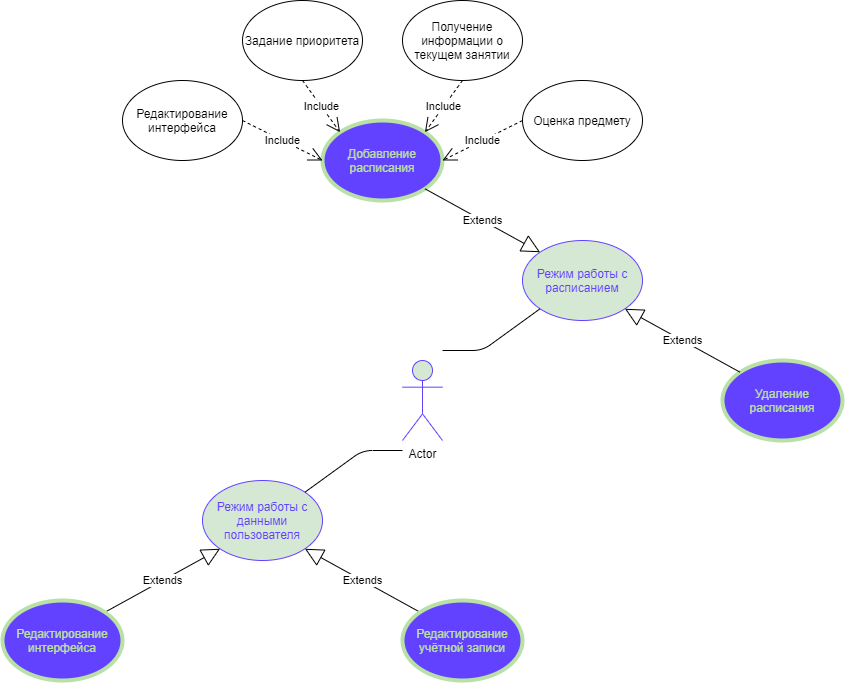

The diagram above was exported from draw.io. Its source (the exported page's mxGraphModel, read from the mxfile embedded in the PNG):
<mxGraphModel dx="1732" dy="672" grid="1" gridSize="10" guides="1" tooltips="1" connect="1" arrows="1" fold="1" page="1" pageScale="1" pageWidth="827" pageHeight="1169" background="#FFFFFF" math="0" shadow="0">
  <root>
    <mxCell id="0" />
    <mxCell id="1" parent="0" />
    <mxCell id="ny69X2dQuiDxhjEzQBsG-1" value="Actor" style="shape=umlActor;verticalLabelPosition=bottom;verticalAlign=top;html=1;outlineConnect=0;fillColor=#d5e8d4;strokeColor=#6242FF;" parent="1" vertex="1">
      <mxGeometry x="400" y="520" width="40" height="80" as="geometry" />
    </mxCell>
    <mxCell id="ny69X2dQuiDxhjEzQBsG-4" value="&lt;font color=&quot;#6242ff&quot;&gt;Режим работы с расписанием&lt;/font&gt;" style="ellipse;whiteSpace=wrap;html=1;fillColor=#d5e8d4;strokeColor=#6242FF;" parent="1" vertex="1">
      <mxGeometry x="520" y="400" width="120" height="80" as="geometry" />
    </mxCell>
    <mxCell id="ny69X2dQuiDxhjEzQBsG-5" value="&lt;font color=&quot;#6242ff&quot;&gt;Режим работы с данными пользователя&lt;/font&gt;" style="ellipse;whiteSpace=wrap;html=1;fillColor=#d5e8d4;strokeColor=#6242FF;" parent="1" vertex="1">
      <mxGeometry x="200" y="640" width="120" height="80" as="geometry" />
    </mxCell>
    <mxCell id="ny69X2dQuiDxhjEzQBsG-6" value="" style="endArrow=none;html=1;exitX=1;exitY=0;exitDx=0;exitDy=0;" parent="1" source="ny69X2dQuiDxhjEzQBsG-5" edge="1">
      <mxGeometry width="50" height="50" relative="1" as="geometry">
        <mxPoint x="310" y="570" as="sourcePoint" />
        <mxPoint x="400" y="610" as="targetPoint" />
        <Array as="points">
          <mxPoint x="360" y="610" />
        </Array>
      </mxGeometry>
    </mxCell>
    <mxCell id="ny69X2dQuiDxhjEzQBsG-7" value="" style="endArrow=none;html=1;entryX=0;entryY=1;entryDx=0;entryDy=0;" parent="1" target="ny69X2dQuiDxhjEzQBsG-4" edge="1">
      <mxGeometry width="50" height="50" relative="1" as="geometry">
        <mxPoint x="440" y="510" as="sourcePoint" />
        <mxPoint x="420" y="535" as="targetPoint" />
        <Array as="points">
          <mxPoint x="480" y="510" />
        </Array>
      </mxGeometry>
    </mxCell>
    <mxCell id="ny69X2dQuiDxhjEzQBsG-8" value="Extends" style="endArrow=block;endSize=16;endFill=0;html=1;entryX=0;entryY=1;entryDx=0;entryDy=0;exitX=1;exitY=0;exitDx=0;exitDy=0;" parent="1" source="xM2IzWGOzcDDvVnLuCNK-3" target="ny69X2dQuiDxhjEzQBsG-5" edge="1">
      <mxGeometry width="160" relative="1" as="geometry">
        <mxPoint x="120" y="760" as="sourcePoint" />
        <mxPoint x="250" y="790" as="targetPoint" />
      </mxGeometry>
    </mxCell>
    <mxCell id="ny69X2dQuiDxhjEzQBsG-32" value="&lt;font color=&quot;#b9e0a5&quot;&gt;Добавление расписания&lt;/font&gt;" style="ellipse;whiteSpace=wrap;html=1;fillColor=#6242FF;strokeColor=#B9E0A5;strokeWidth=4;" parent="1" vertex="1">
      <mxGeometry x="320" y="280" width="120" height="80" as="geometry" />
    </mxCell>
    <mxCell id="ny69X2dQuiDxhjEzQBsG-35" value="Extends" style="endArrow=block;endSize=16;endFill=0;html=1;exitX=1;exitY=1;exitDx=0;exitDy=0;entryX=0;entryY=0;entryDx=0;entryDy=0;" parent="1" source="ny69X2dQuiDxhjEzQBsG-32" target="ny69X2dQuiDxhjEzQBsG-4" edge="1">
      <mxGeometry width="160" relative="1" as="geometry">
        <mxPoint x="785.1435931288067" y="519.9957287525378" as="sourcePoint" />
        <mxPoint x="669.9964068711927" y="456.5642712474619" as="targetPoint" />
      </mxGeometry>
    </mxCell>
    <mxCell id="ny69X2dQuiDxhjEzQBsG-37" value="Задание приоритета" style="ellipse;whiteSpace=wrap;html=1;strokeWidth=1;" parent="1" vertex="1">
      <mxGeometry x="240" y="160" width="120" height="80" as="geometry" />
    </mxCell>
    <mxCell id="ny69X2dQuiDxhjEzQBsG-38" value="Получение информации о текущем занятии" style="ellipse;whiteSpace=wrap;html=1;strokeWidth=1;" parent="1" vertex="1">
      <mxGeometry x="400" y="160" width="120" height="80" as="geometry" />
    </mxCell>
    <mxCell id="ny69X2dQuiDxhjEzQBsG-39" value="Оценка предмету" style="ellipse;whiteSpace=wrap;html=1;strokeWidth=1;" parent="1" vertex="1">
      <mxGeometry x="520" y="240" width="120" height="80" as="geometry" />
    </mxCell>
    <mxCell id="ny69X2dQuiDxhjEzQBsG-42" value="&lt;font color=&quot;#b9e0a5&quot;&gt;Удаление расписания&lt;/font&gt;" style="ellipse;whiteSpace=wrap;html=1;fillColor=#6242FF;strokeColor=#B9E0A5;strokeWidth=4;" parent="1" vertex="1">
      <mxGeometry x="720" y="520" width="120" height="80" as="geometry" />
    </mxCell>
    <mxCell id="ny69X2dQuiDxhjEzQBsG-48" value="Extends" style="endArrow=block;endSize=16;endFill=0;html=1;entryX=1;entryY=1;entryDx=0;entryDy=0;exitX=0;exitY=0;exitDx=0;exitDy=0;" parent="1" source="ny69X2dQuiDxhjEzQBsG-42" target="ny69X2dQuiDxhjEzQBsG-4" edge="1">
      <mxGeometry width="160" relative="1" as="geometry">
        <mxPoint x="747.5735931288068" y="358.28427124746213" as="sourcePoint" />
        <mxPoint x="632.4264068711932" y="421.7157287525383" as="targetPoint" />
      </mxGeometry>
    </mxCell>
    <mxCell id="ny69X2dQuiDxhjEzQBsG-49" value="Редактирование интерфейса" style="ellipse;whiteSpace=wrap;html=1;strokeWidth=1;" parent="1" vertex="1">
      <mxGeometry x="120" y="240" width="120" height="80" as="geometry" />
    </mxCell>
    <mxCell id="ny69X2dQuiDxhjEzQBsG-50" value="Include" style="endArrow=open;endSize=12;dashed=1;html=1;exitX=0.5;exitY=1;exitDx=0;exitDy=0;entryX=0;entryY=0;entryDx=0;entryDy=0;" parent="1" source="ny69X2dQuiDxhjEzQBsG-37" target="ny69X2dQuiDxhjEzQBsG-32" edge="1">
      <mxGeometry width="160" relative="1" as="geometry">
        <mxPoint x="315.14359312880725" y="433.4357287525381" as="sourcePoint" />
        <mxPoint x="239.99640687119273" y="370.00427124746193" as="targetPoint" />
      </mxGeometry>
    </mxCell>
    <mxCell id="ny69X2dQuiDxhjEzQBsG-51" value="Include" style="endArrow=open;endSize=12;dashed=1;html=1;exitX=1;exitY=0.5;exitDx=0;exitDy=0;entryX=0;entryY=0.5;entryDx=0;entryDy=0;" parent="1" source="ny69X2dQuiDxhjEzQBsG-49" target="ny69X2dQuiDxhjEzQBsG-32" edge="1">
      <mxGeometry width="160" relative="1" as="geometry">
        <mxPoint x="315.1435931288074" y="393.4357287525381" as="sourcePoint" />
        <mxPoint x="239.9964068711929" y="330.00427124746193" as="targetPoint" />
      </mxGeometry>
    </mxCell>
    <mxCell id="ny69X2dQuiDxhjEzQBsG-52" value="Include" style="endArrow=open;endSize=12;dashed=1;html=1;exitX=0.5;exitY=1;exitDx=0;exitDy=0;entryX=1;entryY=0;entryDx=0;entryDy=0;" parent="1" source="ny69X2dQuiDxhjEzQBsG-38" target="ny69X2dQuiDxhjEzQBsG-32" edge="1">
      <mxGeometry width="160" relative="1" as="geometry">
        <mxPoint x="310" y="250" as="sourcePoint" />
        <mxPoint x="460" y="284" as="targetPoint" />
      </mxGeometry>
    </mxCell>
    <mxCell id="ny69X2dQuiDxhjEzQBsG-53" value="Include" style="endArrow=open;endSize=12;dashed=1;html=1;exitX=0;exitY=0.5;exitDx=0;exitDy=0;entryX=1;entryY=0.5;entryDx=0;entryDy=0;" parent="1" source="ny69X2dQuiDxhjEzQBsG-39" target="ny69X2dQuiDxhjEzQBsG-32" edge="1">
      <mxGeometry width="160" relative="1" as="geometry">
        <mxPoint x="320" y="260" as="sourcePoint" />
        <mxPoint x="357.5735931288068" y="311.7157287525381" as="targetPoint" />
      </mxGeometry>
    </mxCell>
    <mxCell id="ny69X2dQuiDxhjEzQBsG-55" value="Include" style="endArrow=open;endSize=12;dashed=1;html=1;exitX=0.5;exitY=1;exitDx=0;exitDy=0;entryX=0;entryY=0;entryDx=0;entryDy=0;" parent="1" target="ny69X2dQuiDxhjEzQBsG-34" edge="1">
      <mxGeometry x="0.1272" y="-1" width="160" relative="1" as="geometry">
        <mxPoint x="700" y="240" as="sourcePoint" />
        <mxPoint x="432.42640687119274" y="301.7157287525381" as="targetPoint" />
        <mxPoint as="offset" />
      </mxGeometry>
    </mxCell>
    <mxCell id="ny69X2dQuiDxhjEzQBsG-57" value="Include" style="endArrow=open;endSize=12;dashed=1;html=1;exitX=0.5;exitY=1;exitDx=0;exitDy=0;entryX=1;entryY=0;entryDx=0;entryDy=0;" parent="1" target="ny69X2dQuiDxhjEzQBsG-34" edge="1">
      <mxGeometry width="160" relative="1" as="geometry">
        <mxPoint x="860" y="240" as="sourcePoint" />
        <mxPoint x="890" y="302" as="targetPoint" />
      </mxGeometry>
    </mxCell>
    <mxCell id="xM2IzWGOzcDDvVnLuCNK-1" value="Extends" style="endArrow=block;endSize=16;endFill=0;html=1;entryX=1;entryY=1;entryDx=0;entryDy=0;exitX=0;exitY=0;exitDx=0;exitDy=0;" edge="1" parent="1" source="xM2IzWGOzcDDvVnLuCNK-2" target="ny69X2dQuiDxhjEzQBsG-5">
      <mxGeometry width="160" relative="1" as="geometry">
        <mxPoint x="422.0689655172414" y="760" as="sourcePoint" />
        <mxPoint x="227.5735931288068" y="718.2842712474621" as="targetPoint" />
      </mxGeometry>
    </mxCell>
    <mxCell id="xM2IzWGOzcDDvVnLuCNK-2" value="&lt;font color=&quot;#b9e0a5&quot;&gt;Редактирование учётной записи&lt;/font&gt;" style="ellipse;whiteSpace=wrap;html=1;fillColor=#6242FF;strokeColor=#B9E0A5;strokeWidth=4;" vertex="1" parent="1">
      <mxGeometry x="400" y="760" width="120" height="80" as="geometry" />
    </mxCell>
    <mxCell id="xM2IzWGOzcDDvVnLuCNK-3" value="&lt;font color=&quot;#b9e0a5&quot;&gt;Редактирование интерфейса&lt;/font&gt;" style="ellipse;whiteSpace=wrap;html=1;fillColor=#6242FF;strokeColor=#B9E0A5;strokeWidth=4;" vertex="1" parent="1">
      <mxGeometry y="760" width="120" height="80" as="geometry" />
    </mxCell>
  </root>
</mxGraphModel>